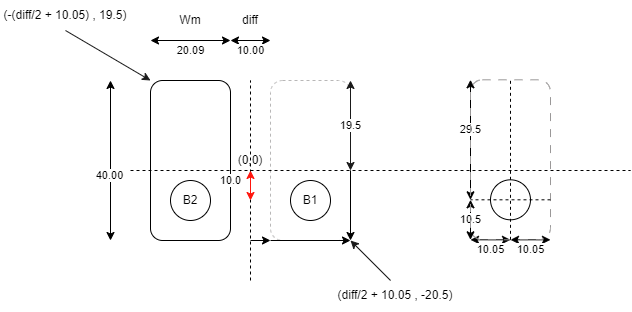

The diagram above was exported from draw.io. Its source (the exported page's mxGraphModel, read from the mxfile embedded in the PNG):
<mxGraphModel dx="276" dy="381" grid="1" gridSize="10" guides="1" tooltips="1" connect="1" arrows="1" fold="1" page="1" pageScale="1" pageWidth="1169" pageHeight="827" math="0" shadow="0">
  <root>
    <mxCell id="0" />
    <mxCell id="1" parent="0" />
    <mxCell id="2" value="" style="rounded=1;whiteSpace=wrap;html=1;" vertex="1" parent="1">
      <mxGeometry x="200" y="120" width="80" height="160" as="geometry" />
    </mxCell>
    <mxCell id="3" value="" style="rounded=1;whiteSpace=wrap;html=1;fillColor=none;strokeColor=#b8b7b7;dashed=1;" vertex="1" parent="1">
      <mxGeometry x="320" y="120" width="80" height="160" as="geometry" />
    </mxCell>
    <mxCell id="4" value="" style="endArrow=classic;startArrow=classic;html=1;" edge="1" parent="1">
      <mxGeometry width="50" height="50" relative="1" as="geometry">
        <mxPoint x="520" y="239.31" as="sourcePoint" />
        <mxPoint x="520" y="119.31" as="targetPoint" />
      </mxGeometry>
    </mxCell>
    <mxCell id="7" value="29.5" style="edgeLabel;html=1;align=center;verticalAlign=middle;resizable=0;points=[];" vertex="1" connectable="0" parent="4">
      <mxGeometry x="0.1776" relative="1" as="geometry">
        <mxPoint as="offset" />
      </mxGeometry>
    </mxCell>
    <mxCell id="5" value="10.5" style="endArrow=classic;startArrow=classic;html=1;" edge="1" parent="1">
      <mxGeometry width="50" height="50" relative="1" as="geometry">
        <mxPoint x="520" y="279.31" as="sourcePoint" />
        <mxPoint x="519.9999999999999" y="239.30999999999995" as="targetPoint" />
      </mxGeometry>
    </mxCell>
    <mxCell id="6" value="" style="ellipse;whiteSpace=wrap;html=1;aspect=fixed;fillColor=none;" vertex="1" parent="1">
      <mxGeometry x="340" y="220" width="40" height="40" as="geometry" />
    </mxCell>
    <mxCell id="8" value="10.05" style="endArrow=classic;startArrow=classic;html=1;" edge="1" parent="1">
      <mxGeometry y="-10" width="50" height="50" relative="1" as="geometry">
        <mxPoint x="520" y="279.31" as="sourcePoint" />
        <mxPoint x="560" y="279.31" as="targetPoint" />
        <mxPoint as="offset" />
      </mxGeometry>
    </mxCell>
    <mxCell id="9" value="10.05" style="endArrow=classic;startArrow=classic;html=1;" edge="1" parent="1">
      <mxGeometry y="-10" width="50" height="50" relative="1" as="geometry">
        <mxPoint x="559.9999999999999" y="279.31" as="sourcePoint" />
        <mxPoint x="600" y="279.31" as="targetPoint" />
        <mxPoint as="offset" />
      </mxGeometry>
    </mxCell>
    <mxCell id="10" value="" style="rounded=1;whiteSpace=wrap;html=1;fillColor=none;dashed=1;dashPattern=8 8;strokeColor=#9a9898;" vertex="1" parent="1">
      <mxGeometry x="520" y="119.31" width="80" height="160" as="geometry" />
    </mxCell>
    <mxCell id="11" value="" style="ellipse;whiteSpace=wrap;html=1;aspect=fixed;fillColor=none;" vertex="1" parent="1">
      <mxGeometry x="540" y="219.31" width="40" height="40" as="geometry" />
    </mxCell>
    <mxCell id="12" value="10.00" style="endArrow=classic;startArrow=classic;html=1;" edge="1" parent="1">
      <mxGeometry y="-10" width="50" height="50" relative="1" as="geometry">
        <mxPoint x="279.9999999999999" y="80" as="sourcePoint" />
        <mxPoint x="320" y="80" as="targetPoint" />
        <mxPoint as="offset" />
      </mxGeometry>
    </mxCell>
    <mxCell id="20" value="" style="endArrow=classic;startArrow=classic;html=1;" edge="1" parent="1">
      <mxGeometry width="50" height="50" relative="1" as="geometry">
        <mxPoint x="160" y="280" as="sourcePoint" />
        <mxPoint x="160" y="120" as="targetPoint" />
      </mxGeometry>
    </mxCell>
    <mxCell id="21" value="40.00" style="edgeLabel;html=1;align=center;verticalAlign=middle;resizable=0;points=[];" vertex="1" connectable="0" parent="20">
      <mxGeometry x="-0.1772" y="1" relative="1" as="geometry">
        <mxPoint as="offset" />
      </mxGeometry>
    </mxCell>
    <mxCell id="22" value="" style="endArrow=classic;startArrow=classic;html=1;" edge="1" parent="1">
      <mxGeometry width="50" height="50" relative="1" as="geometry">
        <mxPoint x="200" y="80" as="sourcePoint" />
        <mxPoint x="280" y="80" as="targetPoint" />
      </mxGeometry>
    </mxCell>
    <mxCell id="23" value="20.09" style="edgeLabel;html=1;align=center;verticalAlign=middle;resizable=0;points=[];" vertex="1" connectable="0" parent="22">
      <mxGeometry x="0.519" relative="1" as="geometry">
        <mxPoint x="-21" y="10" as="offset" />
      </mxGeometry>
    </mxCell>
    <mxCell id="24" value="" style="endArrow=none;dashed=1;html=1;entryX=0;entryY=0.75;entryDx=0;entryDy=0;exitX=1;exitY=0.75;exitDx=0;exitDy=0;" edge="1" parent="1" source="10" target="10">
      <mxGeometry width="50" height="50" relative="1" as="geometry">
        <mxPoint x="370" y="280" as="sourcePoint" />
        <mxPoint x="420" y="230" as="targetPoint" />
      </mxGeometry>
    </mxCell>
    <mxCell id="25" value="" style="endArrow=none;dashed=1;html=1;entryX=0.5;entryY=0;entryDx=0;entryDy=0;exitX=0.5;exitY=1;exitDx=0;exitDy=0;" edge="1" parent="1" source="10" target="10">
      <mxGeometry width="50" height="50" relative="1" as="geometry">
        <mxPoint x="370" y="280" as="sourcePoint" />
        <mxPoint x="420" y="230" as="targetPoint" />
      </mxGeometry>
    </mxCell>
    <mxCell id="26" value="" style="ellipse;whiteSpace=wrap;html=1;aspect=fixed;fillColor=none;" vertex="1" parent="1">
      <mxGeometry x="220" y="220" width="40" height="40" as="geometry" />
    </mxCell>
    <mxCell id="29" value="" style="endArrow=none;dashed=1;html=1;" edge="1" parent="1">
      <mxGeometry width="50" height="50" relative="1" as="geometry">
        <mxPoint x="180" y="210" as="sourcePoint" />
        <mxPoint x="680" y="210" as="targetPoint" />
      </mxGeometry>
    </mxCell>
    <mxCell id="30" value="" style="endArrow=none;dashed=1;html=1;" edge="1" parent="1">
      <mxGeometry width="50" height="50" relative="1" as="geometry">
        <mxPoint x="300" y="320" as="sourcePoint" />
        <mxPoint x="300" y="120" as="targetPoint" />
      </mxGeometry>
    </mxCell>
    <mxCell id="31" value="(0,0)" style="text;html=1;strokeColor=none;fillColor=none;align=center;verticalAlign=middle;whiteSpace=wrap;rounded=0;dashed=1;dashPattern=8 8;" vertex="1" parent="1">
      <mxGeometry x="270" y="190" width="60" height="20" as="geometry" />
    </mxCell>
    <mxCell id="33" value="B2" style="text;html=1;strokeColor=none;fillColor=none;align=center;verticalAlign=middle;whiteSpace=wrap;rounded=0;dashed=1;dashPattern=8 8;" vertex="1" parent="1">
      <mxGeometry x="220" y="225.31" width="40" height="30" as="geometry" />
    </mxCell>
    <mxCell id="34" value="B1" style="text;html=1;strokeColor=none;fillColor=none;align=center;verticalAlign=middle;whiteSpace=wrap;rounded=0;dashed=1;dashPattern=8 8;" vertex="1" parent="1">
      <mxGeometry x="340" y="225" width="40" height="30" as="geometry" />
    </mxCell>
    <mxCell id="35" value="diff" style="text;html=1;strokeColor=none;fillColor=none;align=center;verticalAlign=middle;whiteSpace=wrap;rounded=0;dashed=1;dashPattern=8 8;" vertex="1" parent="1">
      <mxGeometry x="280" y="50" width="40" height="20" as="geometry" />
    </mxCell>
    <mxCell id="36" value="Wm" style="text;html=1;strokeColor=none;fillColor=none;align=center;verticalAlign=middle;whiteSpace=wrap;rounded=0;dashed=1;dashPattern=8 8;" vertex="1" parent="1">
      <mxGeometry x="200" y="50" width="80" height="20" as="geometry" />
    </mxCell>
    <mxCell id="38" value="" style="endArrow=classic;html=1;entryX=1;entryY=1;entryDx=0;entryDy=0;" edge="1" parent="1" target="3">
      <mxGeometry width="50" height="50" relative="1" as="geometry">
        <mxPoint x="320" y="280" as="sourcePoint" />
        <mxPoint x="410" y="160" as="targetPoint" />
      </mxGeometry>
    </mxCell>
    <mxCell id="39" value="" style="endArrow=classic;html=1;" edge="1" parent="1">
      <mxGeometry width="50" height="50" relative="1" as="geometry">
        <mxPoint x="400" y="210" as="sourcePoint" />
        <mxPoint x="400" y="280" as="targetPoint" />
      </mxGeometry>
    </mxCell>
    <mxCell id="40" value="" style="endArrow=classic;html=1;" edge="1" parent="1">
      <mxGeometry width="50" height="50" relative="1" as="geometry">
        <mxPoint x="300" y="280" as="sourcePoint" />
        <mxPoint x="320" y="280" as="targetPoint" />
      </mxGeometry>
    </mxCell>
    <mxCell id="42" value="10.0" style="endArrow=classic;startArrow=classic;html=1;strokeColor=#FF150D;exitX=0.5;exitY=1;exitDx=0;exitDy=0;" edge="1" parent="1" source="31">
      <mxGeometry x="-0.3333" y="-20" width="50" height="50" relative="1" as="geometry">
        <mxPoint x="310" y="220" as="sourcePoint" />
        <mxPoint x="300" y="240" as="targetPoint" />
        <mxPoint as="offset" />
      </mxGeometry>
    </mxCell>
    <mxCell id="44" value="19.5" style="endArrow=classic;startArrow=classic;html=1;strokeColor=#1A1A1A;entryX=1;entryY=0;entryDx=0;entryDy=0;" edge="1" parent="1" target="3">
      <mxGeometry width="50" height="50" relative="1" as="geometry">
        <mxPoint x="400" y="210" as="sourcePoint" />
        <mxPoint x="420" y="170" as="targetPoint" />
      </mxGeometry>
    </mxCell>
    <mxCell id="45" value="(diff/2 + 10.05 , -20.5)" style="text;html=1;strokeColor=none;fillColor=none;align=center;verticalAlign=middle;whiteSpace=wrap;rounded=0;dashed=1;" vertex="1" parent="1">
      <mxGeometry x="380" y="320" width="130" height="30" as="geometry" />
    </mxCell>
    <mxCell id="46" value="(-(diff/2 + 10.05) , 19.5)" style="text;html=1;strokeColor=none;fillColor=none;align=center;verticalAlign=middle;whiteSpace=wrap;rounded=0;dashed=1;" vertex="1" parent="1">
      <mxGeometry x="50" y="40" width="130" height="30" as="geometry" />
    </mxCell>
    <mxCell id="47" value="" style="endArrow=classic;html=1;strokeColor=#1A1A1A;exitX=0.5;exitY=1;exitDx=0;exitDy=0;entryX=0;entryY=0;entryDx=0;entryDy=0;" edge="1" parent="1" source="46" target="2">
      <mxGeometry width="50" height="50" relative="1" as="geometry">
        <mxPoint x="270" y="210" as="sourcePoint" />
        <mxPoint x="320" y="160" as="targetPoint" />
      </mxGeometry>
    </mxCell>
    <mxCell id="48" value="" style="endArrow=classic;html=1;strokeColor=#1A1A1A;exitX=0.462;exitY=0;exitDx=0;exitDy=0;exitPerimeter=0;" edge="1" parent="1" source="45">
      <mxGeometry width="50" height="50" relative="1" as="geometry">
        <mxPoint x="270" y="210" as="sourcePoint" />
        <mxPoint x="400" y="280" as="targetPoint" />
      </mxGeometry>
    </mxCell>
  </root>
</mxGraphModel>